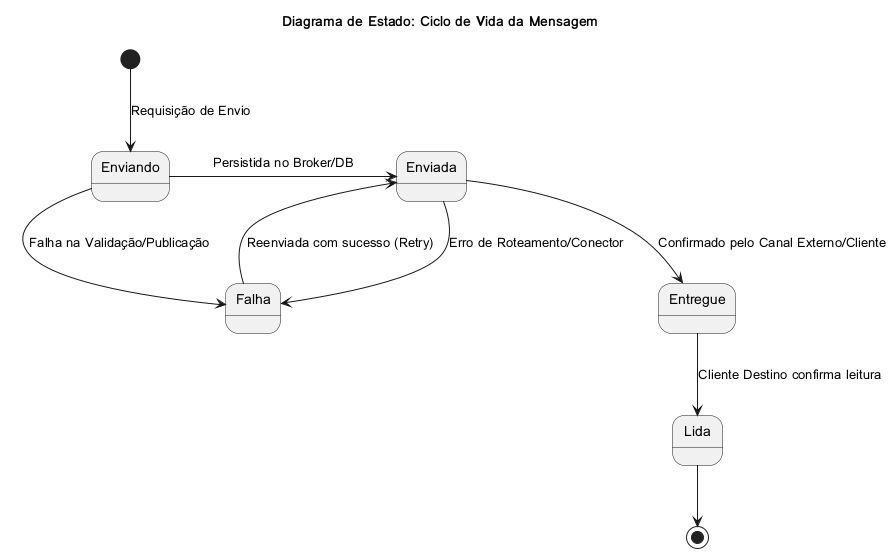

The diagram above was rendered by PlantUML. Its source (embedded in the PNG):
@startuml

title Diagrama de Estado: Ciclo de Vida da Mensagem

state "Enviando" as Sending
state "Enviada" as Sent
state "Entregue" as Delivered
state "Lida" as Read
state "Falha" as Failed

[*] --> Sending : Requisição de Envio

Sending -> Sent : Persistida no Broker/DB
Sending -> Failed : Falha na Validação/Publicação

Sent --> Delivered : Confirmado pelo Canal Externo/Cliente
Sent --> Failed : Erro de Roteamento/Conector

Delivered --> Read : Cliente Destino confirma leitura

Failed --> Sent : Reenviada com sucesso (Retry)

Read --> [*]

@enduml